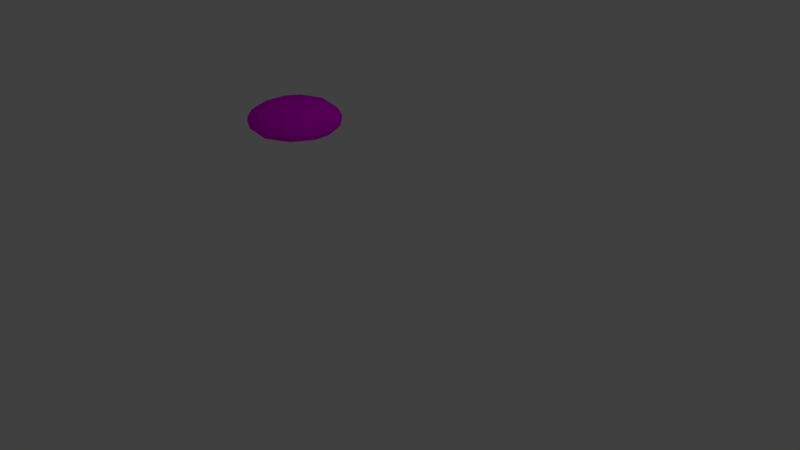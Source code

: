 # Source: Rock3.blend  (saved by Blender 2.79.0; exported with 4.5.12 LTS)
import bpy
from mathutils import Matrix  # noqa: F401  (used for matrix-valued properties, if any)

bpy.ops.wm.read_factory_settings(use_empty=True)
scene = bpy.context.scene
scene.name = 'Scene'

# ---- collections
col_collection_1 = bpy.data.collections.new('Collection 1'); scene.collection.children.link(col_collection_1)

# ---- images (referenced by path relative to the original .blend; pixels are not part of the script)
import os
ASSET_DIR = os.environ.get("B2B_ASSET_DIR", "")  # directory of the original .blend (textures are referenced by path, not embedded)
HERE = os.path.dirname(os.path.abspath(__file__))  # packed textures are extracted next to this script under _unpacked/

def load_image(name, relpath, width, height, colorspace="sRGB"):
    """Load a texture the original file referenced (path relative to the .blend, or extracted next to this script)."""
    p = next((c for c in (os.path.join(HERE, relpath), os.path.join(ASSET_DIR, relpath)) if relpath and os.path.exists(c)), "")
    if p:
        img = bpy.data.images.load(p, check_existing=True)
        img.name = name
    else:  # same state as the original file: an image datablock whose file is absent (Cycles renders it pink)
        img = bpy.data.images.new(name, width, height)
        img.source = "FILE"
        img.filepath = "//" + (relpath or name)
    img.colorspace_settings.name = colorspace
    return img
img_stone_texture = load_image('stone texture', 'stone texture.png', 1024, 1024, 'sRGB')

# ---- materials (node trees are filled in below, after node groups)
mat_stone = bpy.data.materials.new('stone')
mat_stone.alpha_threshold = 0.0
mat_stone.use_transparent_shadow = False
mat_stone.roughness = 0.5

# ---- material node trees
mat_stone.use_nodes = True; mat_stone.node_tree.nodes.clear()
_N = mat_stone.node_tree.nodes; _L = mat_stone.node_tree.links
n0 = _N.new('ShaderNodeOutputMaterial'); n0.name = 'Material Output'; n0.location = (300, 300)
n1 = _N.new('ShaderNodeBsdfDiffuse'); n1.name = 'Diffuse BSDF'; n1.location = (10, 300)
n2 = _N.new('ShaderNodeTexImage'); n2.name = 'Image Texture'; n2.location = (-379, 308)
n2.width = 358
n2.image = img_stone_texture
_L.new(n1.outputs[0], n0.inputs[0])
_L.new(n2.outputs[0], n1.inputs[0])
n0.is_active_output = True

# ---- world
world_world = bpy.data.worlds.new('World'); scene.world = world_world
world_world.color = (0.05088, 0.05088, 0.05088)
world_world.use_sun_shadow = False
world_world.sun_shadow_jitter_overblur = 0.0
world_world.cycles.sampling_method = 'MANUAL'

# ---- cameras
cam_camera = bpy.data.cameras.new('Camera')
cam_camera.clip_end = 100.0
cam_camera.lens = 35.0
cam_camera.sensor_width = 32.0
cam_camera.sensor_height = 18.0
cam_camera.ortho_scale = 7.314
cam_camera.dof.focus_distance = 0.0
cam_camera.dof.aperture_fstop = 128.0

# ---- lights
light_lamp = bpy.data.lights.new('Lamp', 'POINT')
light_lamp.transmission_factor = 0.0
light_lamp.cutoff_distance = 30.0
light_lamp.energy = 100.0
light_lamp.shadow_buffer_clip_start = 1.001
light_lamp.shadow_soft_size = 0.1
light_lamp.shadow_maximum_resolution = 0.006
light_lamp.use_absolute_resolution = True

# ---- meshes
me_cube_001 = bpy.data.meshes.new('Cube.001')
me_cube_001.from_pydata([(-0.3238, 0.518, 0.4388), (-0.3763, 0.129, 0.4388), (-0.2332, 0.522, 0.6356), (-0.1615, 0.9151, 0.4388), (-0.3047, 0.522, 0.242), (-0.3464, 0.1522, 0.2557), (-0.2864, 0.1707, 0.622), (-0.08824, 0.8811, 0.622), (-0.1482, 0.8995, 0.2557), (0.7377, 1.526, 0.4388), (0.4049, 1.453, 0.4388), (0.7212, 1.426, 0.6356), (1.038, 1.472, 0.4388), (0.7212, 1.498, 0.242), (0.4012, 1.422, 0.2557), (0.4196, 1.362, 0.622), (0.9918, 1.382, 0.622), (1.01, 1.442, 0.2557), (1.308, 0.6391, 0.4388), (1.342, 0.9984, 0.4388), (1.218, 0.635, 0.6356), (1.165, 0.2716, 0.4388), (1.289, 0.635, 0.242), (1.315, 0.9799, 0.2557), (1.255, 0.9615, 0.622), (1.089, 0.3009, 0.622), (1.149, 0.2824, 0.2557), (0.2468, -0.3688, 0.4388), (0.5985, -0.2662, 0.4388), (0.2633, -0.2694, 0.6356), (-0.07186, -0.3442, 0.4388), (0.2633, -0.341, 0.242), (0.5992, -0.2403, 0.2557), (0.5807, -0.1803, 0.622), (-0.02301, -0.2502, 0.622), (-0.04148, -0.3102, 0.2557), (0.4923, 0.5785, -0.05414), (0.5903, 0.9925, -0.02102), (0.8538, 0.6027, -0.02102), (0.3943, 0.1645, -0.02102), (0.1307, 0.5543, -0.02102), (0.2527, 0.9418, 0.01016), (0.9142, 0.9792, 0.01016), (0.7367, 0.2229, 0.01016), (0.06546, 0.1702, 0.01016), (0.4923, 0.5785, 0.9318), (0.5903, 0.9209, 0.8987), (0.2023, 0.5543, 0.8987), (0.3943, 0.2361, 0.8987), (0.7823, 0.6027, 0.8987), (0.8542, 0.9192, 0.8675), (0.3127, 0.8818, 0.8675), (0.1255, 0.2302, 0.8675), (0.6767, 0.2829, 0.8675), (-0.01971, 0.8899, 0.1027), (-0.1589, 0.5342, 0.07787), (-0.1985, 0.1845, 0.1027), (-0.2623, -0.1464, 0.2693), (-0.2991, -0.1818, 0.4388), (-0.2243, -0.1083, 0.6083), (-0.1085, 0.2226, 0.7749), (-0.05159, 0.5342, 0.7998), (0.07029, 0.8519, 0.7749), (0.1341, 1.183, 0.6083), (0.08859, 1.25, 0.4388), (0.09603, 1.221, 0.2693), (0.9543, 1.282, 0.1027), (0.672, 1.326, 0.07787), (0.365, 1.257, 0.1027), (0.4031, 1.167, 0.7749), (0.672, 1.219, 0.7998), (0.9162, 1.192, 0.7749), (1.185, 1.228, 0.6083), (1.255, 1.294, 0.4388), (1.223, 1.266, 0.2693), (1.014, 0.2829, 0.1027), (1.143, 0.6229, 0.07787), (1.173, 0.9567, 0.1027), (1.083, 0.9186, 0.7749), (1.036, 0.6229, 0.7998), (0.9243, 0.321, 0.7749), (0.8741, 0.01158, 0.6083), (0.9242, -0.04856, 0.4388), (0.9122, -0.0265, 0.2693), (0.02026, -0.1411, 0.1027), (0.3126, -0.1688, 0.07787), (0.6296, -0.08369, 0.1027), (0.5915, 0.006312, 0.7749), (0.3126, -0.0615, 0.7998), (0.05834, -0.05113, 0.7749), (-0.16, -0.04714, 0.153), (-0.1015, 0.01132, 0.7246), (0.1399, 1.134, 0.153), (0.1984, 1.075, 0.7246), (0.86, 0.04732, 0.153), (0.8015, 0.1058, 0.7246), (1.129, 1.18, 0.153), (1.071, 1.121, 0.7246)], [], [(0, 4, 5, 1), (1, 5, 57, 58), (4, 55, 56, 5), (5, 56, 90, 57), (0, 1, 6, 2), (2, 6, 60, 61), (1, 58, 59, 6), (6, 59, 91, 60), (0, 2, 7, 3), (3, 7, 63, 64), (2, 61, 62, 7), (7, 62, 93, 63), (0, 3, 8, 4), (4, 8, 54, 55), (3, 64, 65, 8), (8, 65, 92, 54), (9, 13, 14, 10), (10, 14, 65, 64), (13, 67, 68, 14), (14, 68, 92, 65), (9, 10, 15, 11), (11, 15, 69, 70), (10, 64, 63, 15), (15, 63, 93, 69), (9, 11, 16, 12), (12, 16, 72, 73), (11, 70, 71, 16), (16, 71, 97, 72), (9, 12, 17, 13), (13, 17, 66, 67), (12, 73, 74, 17), (17, 74, 96, 66), (18, 22, 23, 19), (19, 23, 74, 73), (22, 76, 77, 23), (23, 77, 96, 74), (18, 19, 24, 20), (20, 24, 78, 79), (19, 73, 72, 24), (24, 72, 97, 78), (18, 20, 25, 21), (21, 25, 81, 82), (20, 79, 80, 25), (25, 80, 95, 81), (18, 21, 26, 22), (22, 26, 75, 76), (21, 82, 83, 26), (26, 83, 94, 75), (27, 31, 32, 28), (28, 32, 83, 82), (31, 85, 86, 32), (32, 86, 94, 83), (27, 28, 33, 29), (29, 33, 87, 88), (28, 82, 81, 33), (33, 81, 95, 87), (27, 29, 34, 30), (30, 34, 59, 58), (29, 88, 89, 34), (34, 89, 91, 59), (27, 30, 35, 31), (31, 35, 84, 85), (30, 58, 57, 35), (35, 57, 90, 84), (36, 40, 41, 37), (37, 41, 68, 67), (40, 55, 54, 41), (41, 54, 92, 68), (36, 37, 42, 38), (38, 42, 77, 76), (37, 67, 66, 42), (42, 66, 96, 77), (36, 38, 43, 39), (39, 43, 86, 85), (38, 76, 75, 43), (43, 75, 94, 86), (36, 39, 44, 40), (40, 44, 56, 55), (39, 85, 84, 44), (44, 84, 90, 56), (45, 49, 50, 46), (46, 50, 71, 70), (49, 79, 78, 50), (50, 78, 97, 71), (45, 46, 51, 47), (47, 51, 62, 61), (46, 70, 69, 51), (51, 69, 93, 62), (45, 47, 52, 48), (48, 52, 89, 88), (47, 61, 60, 52), (52, 60, 91, 89), (45, 48, 53, 49), (49, 53, 80, 79), (48, 88, 87, 53), (53, 87, 95, 80)])
me_cube_001.materials.append(mat_stone)
me_cube_001.use_remesh_preserve_volume = False
me_cube_001.use_remesh_preserve_attributes = False
me_cube_001.use_mirror_vertex_groups = False
me_cube_001.update()

# ---- objects
ob_lamp = bpy.data.objects.new('Lamp', light_lamp)
ob_camera = bpy.data.objects.new('Camera', cam_camera)
ob_stone_3 = bpy.data.objects.new('stone 3', me_cube_001)

# ---- transforms, parenting, visibility, modifiers, constraints
ob_lamp.location = (4.076, 1.005, 5.904)
ob_lamp.rotation_euler = (0.6503, 0.05522, 1.866)
ob_lamp.lock_rotations_4d = False
ob_lamp.empty_display_type = 'ARROWS'
ob_lamp.color = (0.0, 0.0, 0.0, 0.0)
ob_lamp.lineart.crease_threshold = 0.0
ob_camera.location = (7.481, -6.508, 5.344)
ob_camera.rotation_euler = (1.109, 0.0, 0.8149)
ob_camera.lock_rotations_4d = False
ob_camera.empty_display_type = 'ARROWS'
ob_camera.color = (0.0, 0.0, 0.0, 0.0)
ob_camera.display_type = 'WIRE'
ob_camera.lineart.crease_threshold = 0.0
ob_stone_3.location = (-3.454, 0.8311, 0.4386)
ob_stone_3.scale = (0.6974, 0.6974, 0.6974)
ob_stone_3.lineart.crease_threshold = 0.0

# ---- collection membership
col_collection_1.objects.link(ob_lamp)
col_collection_1.objects.link(ob_camera)
col_collection_1.objects.link(ob_stone_3)

# ---- scene / render settings (as saved in the file)
scene.camera = ob_camera
scene.frame_start = 1; scene.frame_end = 250; scene.frame_set(1)
scene.render.engine = 'BLENDER_EEVEE_NEXT'
scene.render.resolution_percentage = 50
scene.render.dither_intensity = 0.0
scene.cycles.use_denoising = False
scene.cycles.samples = 128
scene.cycles.sampling_pattern = 'TABULATED_SOBOL'
scene.cycles.use_adaptive_sampling = False
scene.cycles.use_light_tree = False
scene.cycles.blur_glossy = 0.0
scene.cycles.sample_clamp_indirect = 0.0
scene.view_settings.view_transform = 'Standard'
bpy.context.view_layer.update()
